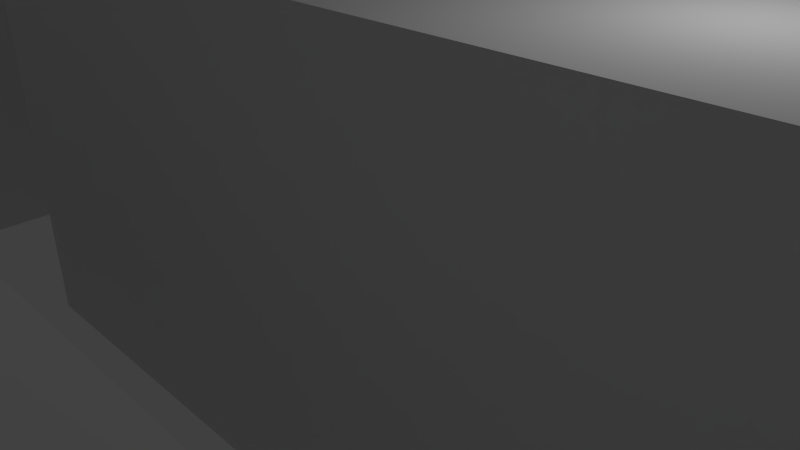 # Source: mapa_pacman2.blend  (saved by Blender 2.74.0; exported with 4.5.12 LTS)
import bpy
from mathutils import Matrix  # noqa: F401  (used for matrix-valued properties, if any)

bpy.ops.wm.read_factory_settings(use_empty=True)
scene = bpy.context.scene
scene.name = 'Scene'

# ---- collections
col_collection_1 = bpy.data.collections.new('Collection 1'); scene.collection.children.link(col_collection_1)
col_collection_7 = bpy.data.collections.new('Collection 7'); scene.collection.children.link(col_collection_7)

# ---- world
world_world = bpy.data.worlds.new('World'); scene.world = world_world
world_world.color = (0.05088, 0.05088, 0.05088)
world_world.use_sun_shadow = False
world_world.sun_shadow_jitter_overblur = 0.0
world_world.cycles.sampling_method = 'MANUAL'
world_world.cycles.sample_map_resolution = 256

# ---- cameras
cam_camera = bpy.data.cameras.new('Camera')
cam_camera.clip_end = 100.0
cam_camera.lens = 35.0
cam_camera.sensor_width = 32.0
cam_camera.sensor_height = 18.0
cam_camera.ortho_scale = 7.314
cam_camera.dof.focus_distance = 0.0
cam_camera.dof.aperture_fstop = 128.0

# ---- lights
light_lamp = bpy.data.lights.new('Lamp', 'POINT')
light_lamp.transmission_factor = 0.0
light_lamp.cutoff_distance = 30.0
light_lamp.energy = 100.0
light_lamp.shadow_buffer_clip_start = 1.001
light_lamp.shadow_soft_size = 0.1
light_lamp.shadow_maximum_resolution = 0.006
light_lamp.use_absolute_resolution = True
light_lamp.cycles.use_multiple_importance_sampling = False

# ---- meshes
me_cube_001 = bpy.data.meshes.new('Cube.001')
me_cube_001.from_pydata([(-19.2, 12.36, -3.5), (-29.9, 12.36, -3.5), (-29.9, 33.74, -3.5), (29.9, -6.64, -3.5), (29.9, 33.74, -3.5), (29.9, 12.36, -3.5), (19.2, 12.36, -3.5), (24.5, 28.46, -3.5), (18.0, 28.46, -3.5), (18.0, 13.46, -3.5), (28.9, 13.46, -3.5), (28.9, 32.66, -3.5), (-28.9, 32.66, -3.5), (-28.9, 13.46, -3.5), (-18.0, 13.46, -3.5), (-18.0, -7.84, -3.5), (-28.9, -7.84, -3.5), (-28.9, -18.44, -3.5), (-24.5, -18.44, -3.5), (-24.5, -20.64, -3.5), (-28.9, -20.64, -3.5), (-28.9, -31.24, -3.5), (28.9, -31.24, -3.5), (28.9, -20.64, -3.5), (24.5, -20.64, -3.5), (24.5, -18.44, -3.5), (28.9, -18.44, -3.5), (28.9, -7.84, -3.5), (18.0, -7.84, -3.5), (-19.2, -6.64, -3.5), (-29.9, -32.24, -3.5), (-29.9, -6.64, -3.5), (29.9, -32.24, -3.5), (13.9, 28.46, -3.5), (19.2, -6.655, -3.5), (13.9, 24.16, -3.5), (5.3, 24.16, -3.5), (5.3, 28.46, -3.5), (24.5, 28.46, -3.5), (24.5, 24.16, -3.5), (18.0, 24.16, -3.5), (24.5, 19.86, -3.5), (24.5, 17.76, -3.5), (18.0, 19.86, -3.5), (18.0, 17.76, -3.5), (11.7, 19.86, -3.5), (13.9, 19.86, -3.5), (13.9, 4.96, -3.5), (11.7, 13.46, -3.5), (5.3, 13.46, -3.5), (5.3, 11.36, -3.5), (11.7, 11.36, -3.5), (11.7, 4.96, -3.5), (13.9, 0.66, -3.5), (13.9, -7.74, -3.5), (13.9, -12.04, -3.5), (13.9, -14.24, -3.5), (13.9, -18.44, -3.5), (13.9, -24.84, -3.5), (24.5, -24.84, -3.5), (5.3, -26.94, -3.5), (11.7, 0.66, -3.5), (11.7, -7.74, -3.5), (5.3, -12.04, -3.5), (5.3, -14.24, -3.5), (11.7, -18.44, -3.5), (11.7, -24.84, -3.5), (5.3, -24.84, -3.5), (24.5, -26.94, -3.5), (18.0, -12.04, -3.5), (18.0, -20.64, -3.5), (24.5, -12.04, -3.5), (24.5, -14.24, -3.5), (20.3, -14.24, -3.5), (20.3, -20.64, -3.5), (-24.5, 28.46, -3.5), (-18.0, 28.46, -3.5), (-13.9, 28.46, -3.5), (-13.9, 24.16, -3.5), (-5.3, 24.16, -3.5), (-5.3, 28.46, -3.5), (-24.5, 24.16, -3.5), (-18.0, 24.16, -3.5), (-24.5, 19.86, -3.5), (-24.5, 17.76, -3.5), (-18.0, 19.86, -3.5), (-18.0, 17.76, -3.5), (-11.7, 19.86, -3.5), (-13.9, 19.86, -3.5), (-13.9, 4.96, -3.5), (-11.7, 13.46, -3.5), (-5.3, 13.46, -3.5), (-5.3, 11.36, -3.5), (-11.7, 11.36, -3.5), (-11.7, 4.96, -3.5), (-13.9, 0.66, -3.5), (-13.9, -7.74, -3.5), (-13.9, -12.04, -3.5), (-13.9, -14.24, -3.5), (-13.9, -18.44, -3.5), (-13.9, -24.84, -3.5), (-24.5, -24.84, -3.5), (-5.3, -26.94, -3.5), (-11.7, 0.66, -3.5), (-11.7, -7.74, -3.5), (-5.3, -12.04, -3.5), (-5.3, -14.24, -3.5), (-11.7, -18.44, -3.5), (-11.7, -24.84, -3.5), (-5.3, -24.84, -3.5), (-24.5, -26.94, -3.5), (-18.0, -12.04, -3.5), (-18.0, -20.64, -3.5), (-24.5, -12.04, -3.5), (-24.5, -14.24, -3.5), (-20.3, -14.24, -3.5), (-20.3, -20.64, -3.5), (7.45, 17.66, -3.5), (7.45, 19.86, -3.5), (-7.45, 19.86, -3.5), (1.05, 17.66, -3.5), (1.05, 11.26, -3.5), (-1.05, 11.26, -3.5), (-1.05, 17.66, -3.5), (-7.45, 17.66, -3.5), (7.45, -7.74, -3.5), (7.45, -5.54, -3.5), (-7.45, -5.54, -3.5), (1.05, -7.74, -3.5), (1.05, -14.14, -3.5), (-1.05, -14.14, -3.5), (-1.05, -7.74, -3.5), (-7.45, -7.74, -3.5), (7.45, -20.64, -3.5), (7.45, -18.44, -3.5), (-7.45, -18.44, -3.5), (1.05, -20.64, -3.5), (1.05, -27.04, -3.5), (-1.05, -27.04, -3.5), (-1.05, -20.64, -3.5), (-7.45, -20.64, -3.5), (7.45, -1.34, -3.5), (-7.45, -1.34, -3.5), (7.45, 7.06, -3.5), (-7.45, 7.06, -3.5), (13.9, 28.46, 3.5), (13.9, 24.16, 3.5), (-29.9, -6.64, 3.5), (-29.9, -32.24, 3.5), (-29.9, 12.36, 3.5), (-19.2, 12.36, 3.5), (29.9, -32.24, 3.5), (19.2, -6.655, 3.5), (29.9, -6.64, 3.5), (29.9, 12.36, 3.5), (29.9, 33.74, 3.5), (-29.9, 33.74, 3.5), (19.2, 12.36, 3.5), (18.0, 28.46, 3.5), (24.5, 28.46, 3.5), (-19.2, -6.64, 3.5), (24.5, 19.86, 3.5), (24.5, 17.76, 3.5), (18.0, 13.46, 3.5), (28.9, 13.46, 3.5), (28.9, 32.66, 3.5), (-28.9, 32.66, 3.5), (-28.9, 13.46, 3.5), (-18.0, 13.46, 3.5), (-18.0, -7.84, 3.5), (-28.9, -7.84, 3.5), (-28.9, -18.44, 3.5), (-24.5, -18.44, 3.5), (-24.5, -20.64, 3.5), (-28.9, -20.64, 3.5), (-28.9, -31.24, 3.5), (28.9, -31.24, 3.5), (28.9, -20.64, 3.5), (24.5, -20.64, 3.5), (24.5, -18.44, 3.5), (28.9, -18.44, 3.5), (28.9, -7.84, 3.5), (18.0, -7.84, 3.5), (5.3, 24.16, 3.5), (5.3, 28.46, 3.5), (24.5, 24.16, 3.5), (18.0, 24.16, 3.5), (18.0, 19.86, 3.5), (18.0, 17.76, 3.5), (13.9, 19.86, 3.5), (11.7, 19.86, 3.5), (13.9, 4.96, 3.5), (11.7, 13.46, 3.5), (5.3, 13.46, 3.5), (5.3, 11.36, 3.5), (11.7, 11.36, 3.5), (11.7, 4.96, 3.5), (5.3, -26.94, 3.5), (24.5, -26.94, 3.5), (13.9, 0.66, 3.5), (13.9, -7.74, 3.5), (13.9, -12.04, 3.5), (13.9, -14.24, 3.5), (24.5, -24.84, 3.5), (13.9, -18.44, 3.5), (13.9, -24.84, 3.5), (5.3, -24.84, 3.5), (11.7, 0.66, 3.5), (11.7, -7.74, 3.5), (5.3, -12.04, 3.5), (5.3, -14.24, 3.5), (11.7, -18.44, 3.5), (11.7, -24.84, 3.5), (18.0, -12.04, 3.5), (18.0, -20.64, 3.5), (24.5, -12.04, 3.5), (24.5, -14.24, 3.5), (20.3, -14.24, 3.5), (20.3, -20.64, 3.5), (-13.9, 28.46, 3.5), (-13.9, 24.16, 3.5), (-18.0, 28.46, 3.5), (-24.5, 28.46, 3.5), (-24.5, 19.86, 3.5), (-24.5, 17.76, 3.5), (-5.3, 24.16, 3.5), (-5.3, 28.46, 3.5), (-24.5, 24.16, 3.5), (-18.0, 24.16, 3.5), (-18.0, 19.86, 3.5), (-18.0, 17.76, 3.5), (-13.9, 19.86, 3.5), (-11.7, 19.86, 3.5), (-13.9, 4.96, 3.5), (-11.7, 13.46, 3.5), (-5.3, 13.46, 3.5), (-5.3, 11.36, 3.5), (-11.7, 11.36, 3.5), (-11.7, 4.96, 3.5), (-5.3, -26.94, 3.5), (-24.5, -26.94, 3.5), (-13.9, 0.66, 3.5), (-13.9, -7.74, 3.5), (-13.9, -12.04, 3.5), (-13.9, -14.24, 3.5), (-24.5, -24.84, 3.5), (-13.9, -18.44, 3.5), (-13.9, -24.84, 3.5), (-5.3, -24.84, 3.5), (-11.7, 0.66, 3.5), (-11.7, -7.74, 3.5), (-5.3, -12.04, 3.5), (-5.3, -14.24, 3.5), (-11.7, -18.44, 3.5), (-11.7, -24.84, 3.5), (-18.0, -12.04, 3.5), (-18.0, -20.64, 3.5), (-24.5, -12.04, 3.5), (-24.5, -14.24, 3.5), (-20.3, -14.24, 3.5), (-20.3, -20.64, 3.5), (7.45, 19.86, 3.5), (7.45, 17.66, 3.5), (-7.45, 19.86, 3.5), (1.05, 17.66, 3.5), (1.05, 11.26, 3.5), (-1.05, 11.26, 3.5), (-1.05, 17.66, 3.5), (-7.45, 17.66, 3.5), (7.45, -5.54, 3.5), (7.45, -7.74, 3.5), (-7.45, -5.54, 3.5), (1.05, -7.74, 3.5), (1.05, -14.14, 3.5), (-1.05, -14.14, 3.5), (-1.05, -7.74, 3.5), (-7.45, -7.74, 3.5), (7.45, -18.44, 3.5), (7.45, -20.64, 3.5), (-7.45, -18.44, 3.5), (1.05, -20.64, 3.5), (1.05, -27.04, 3.5), (-1.05, -27.04, 3.5), (-1.05, -20.64, 3.5), (-7.45, -20.64, 3.5), (7.45, -1.34, 3.5), (-7.45, -1.34, 3.5), (7.45, 7.06, 3.5), (-7.45, 7.06, 3.5)], [], [(35, 36, 37, 33), (8, 7, 39, 40), (42, 44, 43, 41), (45, 46, 47, 52, 51, 50, 49, 48), (54, 62, 61, 53), (56, 64, 63, 55), (70, 69, 71, 72, 73, 74), (60, 67, 66, 65, 57, 58, 59, 68), (78, 77, 80, 79), (76, 82, 81, 75), (84, 83, 85, 86), (87, 90, 91, 92, 93, 94, 89, 88), (96, 95, 103, 104), (98, 97, 105, 106), (112, 116, 115, 114, 113, 111), (102, 110, 101, 100, 99, 107, 108, 109), (117, 120, 121, 122, 123, 124, 119, 118), (125, 128, 129, 130, 131, 132, 127, 126), (133, 136, 137, 138, 139, 140, 135, 134), (141, 142, 144, 143), (4, 5, 6, 34, 3, 32, 30, 21, 22, 23, 24, 25, 26, 27, 28, 9, 10, 11), (30, 31, 29, 0, 1, 2, 4, 11, 12, 13, 14, 15, 16, 17, 18, 19, 20, 21), (146, 145, 184, 183), (158, 186, 185, 159), (162, 161, 187, 188), (190, 192, 193, 194, 195, 196, 191, 189), (200, 199, 207, 208), (202, 201, 209, 210), (214, 218, 217, 216, 215, 213), (197, 198, 203, 205, 204, 211, 212, 206), (220, 225, 226, 219), (221, 222, 227, 228), (224, 230, 229, 223), (232, 231, 233, 238, 237, 236, 235, 234), (242, 250, 249, 241), (244, 252, 251, 243), (256, 255, 257, 258, 259, 260), (239, 248, 254, 253, 246, 247, 245, 240), (262, 261, 263, 268, 267, 266, 265, 264), (270, 269, 271, 276, 275, 274, 273, 272), (278, 277, 279, 284, 283, 282, 281, 280), (285, 287, 288, 286), (155, 165, 164, 163, 182, 181, 180, 179, 178, 177, 176, 175, 148, 151, 153, 152, 157, 154), (148, 175, 174, 173, 172, 171, 170, 169, 168, 167, 166, 165, 155, 156, 149, 150, 160, 147), (86, 230, 224, 84), (13, 167, 168, 14), (113, 257, 255, 111), (45, 190, 189, 46), (139, 283, 284, 140), (72, 216, 217, 73), (34, 152, 153, 3), (100, 247, 246, 99), (27, 181, 182, 28), (127, 271, 269, 126), (61, 207, 199, 53), (85, 229, 230, 86), (14, 168, 169, 15), (114, 258, 257, 113), (46, 189, 191, 47), (140, 284, 279, 135), (73, 217, 218, 74), (4, 155, 154, 5), (109, 248, 239, 102), (28, 182, 163, 9), (125, 270, 272, 128), (54, 200, 208, 62), (88, 231, 232, 87), (15, 169, 170, 16), (115, 259, 258, 114), (48, 192, 190, 45), (141, 285, 286, 142), (74, 218, 214, 70), (1, 149, 156, 2), (95, 241, 249, 103), (6, 157, 152, 34), (128, 272, 273, 129), (63, 209, 201, 55), (89, 233, 231, 88), (16, 170, 171, 17), (116, 260, 259, 115), (49, 193, 192, 48), (144, 288, 287, 143), (78, 220, 219, 77), (5, 154, 157, 6), (104, 250, 242, 96), (3, 153, 151, 32), (129, 273, 274, 130), (62, 208, 207, 61), (87, 232, 234, 90), (17, 171, 172, 18), (112, 256, 260, 116), (50, 194, 193, 49), (143, 287, 285, 141), (75, 222, 221, 76), (8, 158, 159, 7), (97, 243, 251, 105), (35, 146, 183, 36), (130, 274, 275, 131), (56, 202, 210, 64), (90, 234, 235, 91), (18, 172, 173, 19), (118, 261, 262, 117), (51, 195, 194, 50), (142, 286, 288, 144), (84, 224, 223, 83), (29, 160, 150, 0), (103, 249, 250, 104), (37, 184, 145, 33), (131, 275, 276, 132), (65, 211, 204, 57), (91, 235, 236, 92), (19, 173, 174, 20), (119, 263, 261, 118), (52, 196, 195, 51), (79, 225, 220, 78), (31, 147, 160, 29), (106, 252, 244, 98), (7, 159, 185, 39), (132, 276, 271, 127), (64, 210, 209, 63), (20, 174, 175, 21), (92, 236, 237, 93), (117, 262, 264, 120), (47, 191, 196, 52), (77, 219, 226, 80), (2, 156, 155, 4), (99, 246, 253, 107), (36, 183, 184, 37), (134, 277, 278, 133), (66, 212, 211, 65), (93, 237, 238, 94), (21, 175, 176, 22), (120, 264, 265, 121), (68, 198, 197, 60), (81, 227, 222, 75), (41, 161, 162, 42), (39, 185, 186, 40), (105, 251, 252, 106), (135, 279, 277, 134), (67, 206, 212, 66), (94, 238, 233, 89), (22, 176, 177, 23), (121, 265, 266, 122), (53, 199, 200, 54), (80, 226, 225, 79), (9, 163, 164, 10), (107, 253, 254, 108), (40, 186, 158, 8), (133, 278, 280, 136), (58, 205, 203, 59), (33, 145, 146, 35), (102, 239, 240, 110), (23, 177, 178, 24), (122, 266, 267, 123), (55, 201, 202, 56), (82, 228, 227, 81), (10, 164, 165, 11), (108, 254, 248, 109), (43, 187, 161, 41), (136, 280, 281, 137), (70, 214, 213, 69), (30, 148, 147, 31), (96, 242, 241, 95), (24, 178, 179, 25), (123, 267, 268, 124), (59, 203, 198, 68), (76, 221, 228, 82), (11, 165, 166, 12), (101, 245, 247, 100), (42, 162, 188, 44), (137, 281, 282, 138), (0, 150, 149, 1), (69, 213, 215, 71), (98, 244, 243, 97), (25, 179, 180, 26), (124, 268, 263, 119), (57, 204, 205, 58), (83, 223, 229, 85), (12, 166, 167, 13), (111, 255, 256, 112), (44, 188, 187, 43), (138, 282, 283, 139), (71, 215, 216, 72), (32, 151, 148, 30), (110, 240, 245, 101), (26, 180, 181, 27), (126, 269, 270, 125), (60, 197, 206, 67)])
me_cube_001.use_remesh_preserve_volume = False
me_cube_001.use_remesh_preserve_attributes = False
me_cube_001.use_mirror_vertex_groups = False
me_cube_001.update()

# ---- objects
ob_lamp = bpy.data.objects.new('Lamp', light_lamp)
ob_camera = bpy.data.objects.new('Camera', cam_camera)
ob_cube = bpy.data.objects.new('Cube', me_cube_001)

# ---- transforms, parenting, visibility, modifiers, constraints
ob_lamp.location = (4.076, 1.005, 5.904)
ob_lamp.rotation_euler = (0.6503, 0.05522, 1.866)
ob_lamp.lock_rotations_4d = False
ob_lamp.empty_display_type = 'ARROWS'
ob_lamp.color = (0.0, 0.0, 0.0, 0.0)
ob_lamp.lineart.crease_threshold = 0.0
ob_camera.location = (7.481, -6.508, 5.344)
ob_camera.rotation_euler = (1.109, 0.01082, 0.8149)
ob_camera.lock_rotations_4d = False
ob_camera.empty_display_type = 'ARROWS'
ob_camera.color = (0.0, 0.0, 0.0, 0.0)
ob_camera.display_type = 'WIRE'
ob_camera.lineart.crease_threshold = 0.0
ob_cube.location = (0.0, 0.0, 0.0)
ob_cube.lineart.crease_threshold = 0.0

# ---- collection membership
col_collection_1.objects.link(ob_lamp)
col_collection_1.objects.link(ob_camera)
col_collection_7.objects.link(ob_cube)

# ---- scene / render settings (as saved in the file)
scene.camera = ob_camera
scene.frame_start = 1; scene.frame_end = 250; scene.frame_set(1)
scene.render.engine = 'BLENDER_EEVEE_NEXT'
scene.render.resolution_percentage = 50
scene.render.dither_intensity = 0.0
scene.cycles.use_denoising = False
scene.cycles.samples = 10
scene.cycles.sampling_pattern = 'TABULATED_SOBOL'
scene.cycles.light_sampling_threshold = 0.0
scene.cycles.use_adaptive_sampling = False
scene.cycles.use_light_tree = False
scene.cycles.blur_glossy = 0.0
scene.cycles.volume_bounces = 1
scene.cycles.pixel_filter_type = 'GAUSSIAN'
scene.cycles.sample_clamp_indirect = 0.0
scene.view_settings.view_transform = 'Standard'
bpy.context.view_layer.update()

